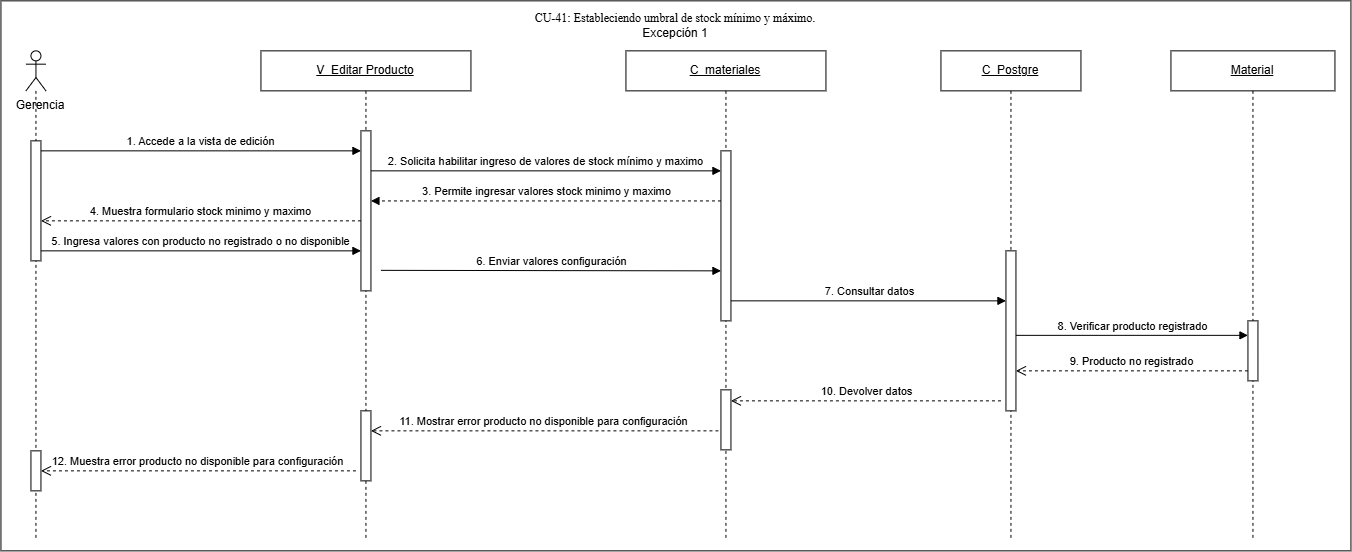

The diagram above was exported from draw.io. Its source (the exported page's mxGraphModel, read from the mxfile embedded in the PNG):
<mxGraphModel dx="2700" dy="1356" grid="1" gridSize="10" guides="1" tooltips="1" connect="1" arrows="1" fold="1" page="1" pageScale="1" pageWidth="827" pageHeight="1169" math="0" shadow="0">
  <root>
    <mxCell id="0" />
    <mxCell id="1" parent="0" />
    <mxCell id="KzDy8VCwgA2JMdrYq2LS-1" parent="1" style="rounded=0;whiteSpace=wrap;html=1;" value="" vertex="1">
      <mxGeometry height="550" width="1350" x="150" y="780" as="geometry" />
    </mxCell>
    <mxCell id="2K5Er24o-gCKKqn0oY8O-1" parent="1" style="shape=umlLifeline;perimeter=lifelinePerimeter;whiteSpace=wrap;html=1;container=1;dropTarget=0;collapsible=0;recursiveResize=0;outlineConnect=0;portConstraint=eastwest;participant=umlActor;newEdgeStyle={&quot;curved&quot;:0,&quot;rounded&quot;:0};" value="" vertex="1">
      <mxGeometry height="490" width="20" x="175" y="830" as="geometry" />
    </mxCell>
    <mxCell id="2K5Er24o-gCKKqn0oY8O-2" parent="2K5Er24o-gCKKqn0oY8O-1" style="html=1;points=[[0,0,0,0,5],[0,1,0,0,-5],[1,0,0,0,5],[1,1,0,0,-5]];perimeter=orthogonalPerimeter;outlineConnect=0;targetShapes=umlLifeline;portConstraint=eastwest;newEdgeStyle={&quot;curved&quot;:0,&quot;rounded&quot;:0};" value="" vertex="1">
      <mxGeometry height="120" width="10" x="5" y="90" as="geometry" />
    </mxCell>
    <mxCell id="2K5Er24o-gCKKqn0oY8O-3" parent="2K5Er24o-gCKKqn0oY8O-1" style="html=1;points=[[0,0,0,0,5],[0,1,0,0,-5],[1,0,0,0,5],[1,1,0,0,-5]];perimeter=orthogonalPerimeter;outlineConnect=0;targetShapes=umlLifeline;portConstraint=eastwest;newEdgeStyle={&quot;curved&quot;:0,&quot;rounded&quot;:0};" value="" vertex="1">
      <mxGeometry height="40" width="10" x="5" y="400" as="geometry" />
    </mxCell>
    <mxCell id="2K5Er24o-gCKKqn0oY8O-4" parent="1" style="text;html=1;whiteSpace=wrap;strokeColor=none;fillColor=none;align=center;verticalAlign=middle;rounded=0;" value="Gerencia" vertex="1">
      <mxGeometry height="30" width="80" x="150" y="870" as="geometry" />
    </mxCell>
    <mxCell id="2K5Er24o-gCKKqn0oY8O-5" parent="1" style="shape=umlLifeline;perimeter=lifelinePerimeter;whiteSpace=wrap;html=1;container=1;dropTarget=0;collapsible=0;recursiveResize=0;outlineConnect=0;portConstraint=eastwest;newEdgeStyle={&quot;curved&quot;:0,&quot;rounded&quot;:0};" value="&lt;u&gt;V_Editar Producto&lt;/u&gt;" vertex="1">
      <mxGeometry height="490" width="210" x="410" y="830" as="geometry" />
    </mxCell>
    <mxCell id="2K5Er24o-gCKKqn0oY8O-6" parent="2K5Er24o-gCKKqn0oY8O-5" style="html=1;points=[[0,0,0,0,5],[0,1,0,0,-5],[1,0,0,0,5],[1,1,0,0,-5]];perimeter=orthogonalPerimeter;outlineConnect=0;targetShapes=umlLifeline;portConstraint=eastwest;newEdgeStyle={&quot;curved&quot;:0,&quot;rounded&quot;:0};" value="" vertex="1">
      <mxGeometry height="160" width="10" x="100" y="80" as="geometry" />
    </mxCell>
    <mxCell id="2K5Er24o-gCKKqn0oY8O-7" parent="2K5Er24o-gCKKqn0oY8O-5" style="html=1;points=[[0,0,0,0,5],[0,1,0,0,-5],[1,0,0,0,5],[1,1,0,0,-5]];perimeter=orthogonalPerimeter;outlineConnect=0;targetShapes=umlLifeline;portConstraint=eastwest;newEdgeStyle={&quot;curved&quot;:0,&quot;rounded&quot;:0};" value="" vertex="1">
      <mxGeometry height="70" width="10" x="100" y="360" as="geometry" />
    </mxCell>
    <mxCell id="2K5Er24o-gCKKqn0oY8O-8" parent="1" style="shape=umlLifeline;perimeter=lifelinePerimeter;whiteSpace=wrap;html=1;container=1;dropTarget=0;collapsible=0;recursiveResize=0;outlineConnect=0;portConstraint=eastwest;newEdgeStyle={&quot;curved&quot;:0,&quot;rounded&quot;:0};" value="&lt;u&gt;C_materiales&lt;/u&gt;" vertex="1">
      <mxGeometry height="490" width="200" x="775" y="830" as="geometry" />
    </mxCell>
    <mxCell id="2K5Er24o-gCKKqn0oY8O-9" parent="2K5Er24o-gCKKqn0oY8O-8" style="html=1;points=[[0,0,0,0,5],[0,1,0,0,-5],[1,0,0,0,5],[1,1,0,0,-5]];perimeter=orthogonalPerimeter;outlineConnect=0;targetShapes=umlLifeline;portConstraint=eastwest;newEdgeStyle={&quot;curved&quot;:0,&quot;rounded&quot;:0};" value="" vertex="1">
      <mxGeometry height="60" width="10" x="95" y="339" as="geometry" />
    </mxCell>
    <mxCell id="2K5Er24o-gCKKqn0oY8O-10" parent="2K5Er24o-gCKKqn0oY8O-8" style="html=1;points=[[0,0,0,0,5],[0,1,0,0,-5],[1,0,0,0,5],[1,1,0,0,-5]];perimeter=orthogonalPerimeter;outlineConnect=0;targetShapes=umlLifeline;portConstraint=eastwest;newEdgeStyle={&quot;curved&quot;:0,&quot;rounded&quot;:0};" value="" vertex="1">
      <mxGeometry height="170" width="10" x="95" y="100" as="geometry" />
    </mxCell>
    <mxCell id="2K5Er24o-gCKKqn0oY8O-11" parent="1" style="shape=umlLifeline;perimeter=lifelinePerimeter;whiteSpace=wrap;html=1;container=1;dropTarget=0;collapsible=0;recursiveResize=0;outlineConnect=0;portConstraint=eastwest;newEdgeStyle={&quot;curved&quot;:0,&quot;rounded&quot;:0};" value="&lt;u&gt;Material&lt;/u&gt;" vertex="1">
      <mxGeometry height="490" width="164" x="1320" y="830" as="geometry" />
    </mxCell>
    <mxCell id="2K5Er24o-gCKKqn0oY8O-12" parent="2K5Er24o-gCKKqn0oY8O-11" style="html=1;points=[[0,0,0,0,5],[0,1,0,0,-5],[1,0,0,0,5],[1,1,0,0,-5]];perimeter=orthogonalPerimeter;outlineConnect=0;targetShapes=umlLifeline;portConstraint=eastwest;newEdgeStyle={&quot;curved&quot;:0,&quot;rounded&quot;:0};" value="" vertex="1">
      <mxGeometry height="60" width="10" x="77" y="270" as="geometry" />
    </mxCell>
    <mxCell id="2K5Er24o-gCKKqn0oY8O-13" edge="1" parent="1" source="2K5Er24o-gCKKqn0oY8O-10" style="html=1;verticalAlign=bottom;endArrow=block;curved=0;rounded=0;dashed=1;entryX=1;entryY=0.438;entryDx=0;entryDy=0;entryPerimeter=0;" target="2K5Er24o-gCKKqn0oY8O-6" value="3. Permite ingresar valores stock minimo y maximo">
      <mxGeometry relative="1" width="80" as="geometry">
        <mxPoint x="850" y="980" as="sourcePoint" />
        <mxPoint x="530" y="980" as="targetPoint" />
      </mxGeometry>
    </mxCell>
    <mxCell id="2K5Er24o-gCKKqn0oY8O-14" edge="1" parent="1" style="html=1;verticalAlign=bottom;endArrow=open;dashed=1;endSize=8;curved=0;rounded=0;" value="4. Muestra formulario stock minimo y maximo">
      <mxGeometry relative="1" as="geometry">
        <mxPoint x="510" y="1000" as="sourcePoint" />
        <mxPoint x="190" y="1000" as="targetPoint" />
      </mxGeometry>
    </mxCell>
    <mxCell id="2K5Er24o-gCKKqn0oY8O-15" edge="1" parent="1" source="2K5Er24o-gCKKqn0oY8O-2" style="html=1;verticalAlign=bottom;endArrow=block;curved=0;rounded=0;entryX=0;entryY=0.75;entryDx=0;entryDy=0;entryPerimeter=0;" target="2K5Er24o-gCKKqn0oY8O-6" value="5. Ingresa valores con producto no registrado o no disponible">
      <mxGeometry relative="1" width="80" as="geometry">
        <mxPoint x="195" y="1030" as="sourcePoint" />
        <mxPoint x="505" y="1030" as="targetPoint" />
      </mxGeometry>
    </mxCell>
    <mxCell id="2K5Er24o-gCKKqn0oY8O-16" edge="1" parent="1" style="html=1;verticalAlign=bottom;endArrow=block;curved=0;rounded=0;" value="6. Enviar valores configuración">
      <mxGeometry relative="1" width="80" as="geometry">
        <mxPoint x="530" y="1049.5" as="sourcePoint" />
        <mxPoint x="870" y="1050" as="targetPoint" />
      </mxGeometry>
    </mxCell>
    <mxCell id="2K5Er24o-gCKKqn0oY8O-17" edge="1" parent="1" style="html=1;verticalAlign=bottom;endArrow=open;dashed=1;endSize=8;curved=0;rounded=0;" value="11. Mostrar error producto no disponible para configuración">
      <mxGeometry relative="1" as="geometry">
        <mxPoint x="867.5" y="1210" as="sourcePoint" />
        <mxPoint x="520" y="1210" as="targetPoint" />
      </mxGeometry>
    </mxCell>
    <mxCell id="2K5Er24o-gCKKqn0oY8O-18" edge="1" parent="1" style="html=1;verticalAlign=bottom;endArrow=open;dashed=1;endSize=8;curved=0;rounded=0;" value="12. Muestra error producto no disponible para configuración">
      <mxGeometry relative="1" as="geometry">
        <mxPoint x="505" y="1250" as="sourcePoint" />
        <mxPoint x="190" y="1250" as="targetPoint" />
      </mxGeometry>
    </mxCell>
    <mxCell id="2K5Er24o-gCKKqn0oY8O-20" parent="1" style="shape=umlLifeline;perimeter=lifelinePerimeter;whiteSpace=wrap;html=1;container=1;dropTarget=0;collapsible=0;recursiveResize=0;outlineConnect=0;portConstraint=eastwest;newEdgeStyle={&quot;curved&quot;:0,&quot;rounded&quot;:0};" value="&lt;u&gt;C_&lt;/u&gt;&lt;u&gt;Postgre&lt;/u&gt;" vertex="1">
      <mxGeometry height="490" width="140" x="1090" y="830" as="geometry" />
    </mxCell>
    <mxCell id="2K5Er24o-gCKKqn0oY8O-21" parent="2K5Er24o-gCKKqn0oY8O-20" style="html=1;points=[[0,0,0,0,5],[0,1,0,0,-5],[1,0,0,0,5],[1,1,0,0,-5]];perimeter=orthogonalPerimeter;outlineConnect=0;targetShapes=umlLifeline;portConstraint=eastwest;newEdgeStyle={&quot;curved&quot;:0,&quot;rounded&quot;:0};" value="" vertex="1">
      <mxGeometry height="160" width="10" x="65" y="200" as="geometry" />
    </mxCell>
    <mxCell id="2K5Er24o-gCKKqn0oY8O-24" edge="1" parent="1" style="html=1;verticalAlign=bottom;endArrow=block;curved=0;rounded=0;" value="7. Consultar datos">
      <mxGeometry relative="1" width="80" as="geometry">
        <mxPoint x="880" y="1080" as="sourcePoint" />
        <mxPoint x="1155" y="1080" as="targetPoint" />
      </mxGeometry>
    </mxCell>
    <mxCell id="2K5Er24o-gCKKqn0oY8O-25" edge="1" parent="1" style="html=1;verticalAlign=bottom;endArrow=block;curved=0;rounded=0;" value="8. Verificar producto registrado">
      <mxGeometry relative="1" width="80" as="geometry">
        <mxPoint x="1165" y="1114.5" as="sourcePoint" />
        <mxPoint x="1397" y="1114.5" as="targetPoint" />
      </mxGeometry>
    </mxCell>
    <mxCell id="2K5Er24o-gCKKqn0oY8O-26" edge="1" parent="1" style="html=1;verticalAlign=bottom;endArrow=open;dashed=1;endSize=8;curved=0;rounded=0;" value="10. Devolver datos">
      <mxGeometry relative="1" as="geometry">
        <mxPoint x="1150" y="1180" as="sourcePoint" />
        <mxPoint x="880" y="1180" as="targetPoint" />
      </mxGeometry>
    </mxCell>
    <mxCell id="2K5Er24o-gCKKqn0oY8O-27" edge="1" parent="1" style="html=1;verticalAlign=bottom;endArrow=block;curved=0;rounded=0;" value="1. Accede a la vista de edición">
      <mxGeometry relative="1" width="80" as="geometry">
        <mxPoint x="190" y="930" as="sourcePoint" />
        <mxPoint x="510" y="930" as="targetPoint" />
      </mxGeometry>
    </mxCell>
    <mxCell id="2K5Er24o-gCKKqn0oY8O-28" edge="1" parent="1" source="2K5Er24o-gCKKqn0oY8O-6" style="html=1;verticalAlign=bottom;endArrow=block;curved=0;rounded=0;exitX=1;exitY=0.25;exitDx=0;exitDy=0;exitPerimeter=0;" value="2. Solicita habilitar ingreso de valores de stock mínimo y maximo">
      <mxGeometry relative="1" width="80" as="geometry">
        <mxPoint x="530" y="950" as="sourcePoint" />
        <mxPoint x="870" y="950" as="targetPoint" />
      </mxGeometry>
    </mxCell>
    <mxCell id="2K5Er24o-gCKKqn0oY8O-29" edge="1" parent="1" style="html=1;verticalAlign=bottom;endArrow=open;dashed=1;endSize=8;curved=0;rounded=0;" value="9. Producto no registrado">
      <mxGeometry relative="1" as="geometry">
        <mxPoint as="offset" />
        <mxPoint x="1397" y="1150" as="sourcePoint" />
        <mxPoint x="1165" y="1150" as="targetPoint" />
      </mxGeometry>
    </mxCell>
    <mxCell id="KzDy8VCwgA2JMdrYq2LS-2" parent="1" style="text;html=1;whiteSpace=wrap;strokeColor=none;fillColor=none;align=center;verticalAlign=middle;rounded=0;" value="&lt;div&gt;&lt;span style=&quot;font-family: &amp;quot;Times New Roman&amp;quot;, serif; white-space: pre-wrap; background-color: rgb(255, 255, 255);&quot;&gt;CU-41: Estableciendo umbral de stock mínimo y máximo.&lt;/span&gt;&lt;/div&gt;Excepción 1" vertex="1">
      <mxGeometry height="30" width="310" x="670" y="790" as="geometry" />
    </mxCell>
  </root>
</mxGraphModel>